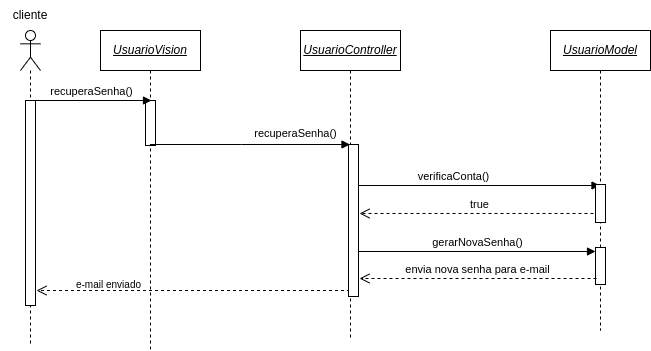

The diagram above was exported from draw.io. Its source (the exported page's mxGraphModel, read from the mxfile embedded in the PNG):
<mxGraphModel dx="1108" dy="566" grid="0" gridSize="10" guides="1" tooltips="1" connect="1" arrows="1" fold="1" page="1" pageScale="1" pageWidth="850" pageHeight="1100" math="0" shadow="0">
  <root>
    <mxCell id="0" />
    <mxCell id="1" parent="0" />
    <mxCell id="BDLiFnfURIWmUXkKTSyb-1" value="true" style="html=1;verticalAlign=bottom;endArrow=open;dashed=1;endSize=8;rounded=0;" parent="1" edge="1">
      <mxGeometry relative="1" as="geometry">
        <mxPoint x="649" y="253" as="sourcePoint" />
        <mxPoint x="409" y="253" as="targetPoint" />
      </mxGeometry>
    </mxCell>
    <mxCell id="cnCA_318mwS1SWUeEFPN-6" value="" style="html=1;verticalAlign=bottom;endArrow=open;dashed=1;endSize=8;rounded=0;entryX=1.1;entryY=0.927;entryDx=0;entryDy=0;entryPerimeter=0;" parent="1" source="VkwIM4mW_3sPU5TuvpY_-15" target="VkwIM4mW_3sPU5TuvpY_-9" edge="1">
      <mxGeometry relative="1" as="geometry">
        <mxPoint x="324" y="321" as="sourcePoint" />
        <mxPoint x="83" y="321" as="targetPoint" />
        <Array as="points">
          <mxPoint x="358" y="330" />
        </Array>
      </mxGeometry>
    </mxCell>
    <mxCell id="VkwIM4mW_3sPU5TuvpY_-41" value="verificaConta()" style="html=1;verticalAlign=bottom;endArrow=block;rounded=0;" parent="1" source="VkwIM4mW_3sPU5TuvpY_-15" target="VkwIM4mW_3sPU5TuvpY_-16" edge="1">
      <mxGeometry x="-0.18" width="80" relative="1" as="geometry">
        <mxPoint x="570" y="280" as="sourcePoint" />
        <mxPoint x="650" y="280" as="targetPoint" />
        <Array as="points" />
        <mxPoint as="offset" />
      </mxGeometry>
    </mxCell>
    <mxCell id="VkwIM4mW_3sPU5TuvpY_-8" value="" style="shape=umlLifeline;participant=umlActor;perimeter=lifelinePerimeter;whiteSpace=wrap;html=1;container=1;collapsible=0;recursiveResize=0;verticalAlign=top;spacingTop=36;outlineConnect=0;" parent="1" vertex="1">
      <mxGeometry x="70" y="70" width="20" height="315" as="geometry" />
    </mxCell>
    <mxCell id="VkwIM4mW_3sPU5TuvpY_-9" value="" style="html=1;points=[];perimeter=orthogonalPerimeter;" parent="VkwIM4mW_3sPU5TuvpY_-8" vertex="1">
      <mxGeometry x="5" y="70" width="10" height="205" as="geometry" />
    </mxCell>
    <mxCell id="VkwIM4mW_3sPU5TuvpY_-14" value="&lt;i&gt;&lt;u&gt;UsuarioVision&lt;/u&gt;&lt;/i&gt;" style="shape=umlLifeline;perimeter=lifelinePerimeter;whiteSpace=wrap;html=1;container=1;collapsible=0;recursiveResize=0;outlineConnect=0;" parent="1" vertex="1">
      <mxGeometry x="150" y="70" width="100" height="320" as="geometry" />
    </mxCell>
    <mxCell id="VkwIM4mW_3sPU5TuvpY_-18" value="" style="html=1;points=[];perimeter=orthogonalPerimeter;" parent="VkwIM4mW_3sPU5TuvpY_-14" vertex="1">
      <mxGeometry x="45" y="70" width="10" height="45" as="geometry" />
    </mxCell>
    <mxCell id="cnCA_318mwS1SWUeEFPN-10" value="e-mail enviado" style="text;html=1;strokeColor=none;fillColor=none;align=center;verticalAlign=middle;whiteSpace=wrap;rounded=0;fontSize=10;strokeWidth=1;" parent="VkwIM4mW_3sPU5TuvpY_-14" vertex="1">
      <mxGeometry x="-36" y="239" width="89" height="30" as="geometry" />
    </mxCell>
    <mxCell id="VkwIM4mW_3sPU5TuvpY_-16" value="&lt;i&gt;&lt;u&gt;UsuarioModel&lt;/u&gt;&lt;/i&gt;" style="shape=umlLifeline;perimeter=lifelinePerimeter;whiteSpace=wrap;html=1;container=1;collapsible=0;recursiveResize=0;outlineConnect=0;" parent="1" vertex="1">
      <mxGeometry x="600" y="70" width="100" height="300" as="geometry" />
    </mxCell>
    <mxCell id="VkwIM4mW_3sPU5TuvpY_-40" value="" style="html=1;points=[];perimeter=orthogonalPerimeter;" parent="VkwIM4mW_3sPU5TuvpY_-16" vertex="1">
      <mxGeometry x="45" y="154" width="10" height="38" as="geometry" />
    </mxCell>
    <mxCell id="BDLiFnfURIWmUXkKTSyb-2" value="" style="html=1;points=[];perimeter=orthogonalPerimeter;" parent="VkwIM4mW_3sPU5TuvpY_-16" vertex="1">
      <mxGeometry x="45" y="217" width="10" height="37" as="geometry" />
    </mxCell>
    <mxCell id="VkwIM4mW_3sPU5TuvpY_-31" value="recuperaSenha()" style="html=1;verticalAlign=bottom;endArrow=block;rounded=0;" parent="1" edge="1">
      <mxGeometry width="80" relative="1" as="geometry">
        <mxPoint x="81" y="140" as="sourcePoint" />
        <mxPoint x="201" y="140" as="targetPoint" />
      </mxGeometry>
    </mxCell>
    <mxCell id="VkwIM4mW_3sPU5TuvpY_-15" value="&lt;i&gt;&lt;u&gt;UsuarioController&lt;/u&gt;&lt;/i&gt;" style="shape=umlLifeline;perimeter=lifelinePerimeter;whiteSpace=wrap;html=1;container=1;collapsible=0;recursiveResize=0;outlineConnect=0;" parent="1" vertex="1">
      <mxGeometry x="350" y="70" width="100" height="310" as="geometry" />
    </mxCell>
    <mxCell id="VkwIM4mW_3sPU5TuvpY_-38" value="" style="html=1;points=[];perimeter=orthogonalPerimeter;" parent="VkwIM4mW_3sPU5TuvpY_-15" vertex="1">
      <mxGeometry x="48" y="114" width="10" height="152" as="geometry" />
    </mxCell>
    <mxCell id="BDLiFnfURIWmUXkKTSyb-3" value="gerarNovaSenha()" style="html=1;verticalAlign=bottom;endArrow=block;rounded=0;" parent="VkwIM4mW_3sPU5TuvpY_-15" edge="1">
      <mxGeometry width="80" relative="1" as="geometry">
        <mxPoint x="58" y="221" as="sourcePoint" />
        <mxPoint x="295" y="221" as="targetPoint" />
      </mxGeometry>
    </mxCell>
    <mxCell id="VkwIM4mW_3sPU5TuvpY_-45" value="cliente" style="text;html=1;strokeColor=none;fillColor=none;align=center;verticalAlign=middle;whiteSpace=wrap;rounded=0;" parent="1" vertex="1">
      <mxGeometry x="50" y="40" width="60" height="30" as="geometry" />
    </mxCell>
    <mxCell id="cnCA_318mwS1SWUeEFPN-2" value="recuperaSenha()" style="html=1;verticalAlign=bottom;endArrow=block;rounded=0;" parent="1" source="VkwIM4mW_3sPU5TuvpY_-14" target="VkwIM4mW_3sPU5TuvpY_-15" edge="1">
      <mxGeometry x="0.4453" y="2" width="80" relative="1" as="geometry">
        <mxPoint x="200" y="240" as="sourcePoint" />
        <mxPoint x="164" y="240" as="targetPoint" />
        <mxPoint as="offset" />
        <Array as="points">
          <mxPoint x="291" y="184" />
        </Array>
      </mxGeometry>
    </mxCell>
    <mxCell id="BDLiFnfURIWmUXkKTSyb-5" value="envia nova senha para e-mail" style="html=1;verticalAlign=bottom;endArrow=open;dashed=1;endSize=8;rounded=0;" parent="1" edge="1">
      <mxGeometry relative="1" as="geometry">
        <mxPoint x="646" y="318" as="sourcePoint" />
        <mxPoint x="409" y="318" as="targetPoint" />
      </mxGeometry>
    </mxCell>
  </root>
</mxGraphModel>